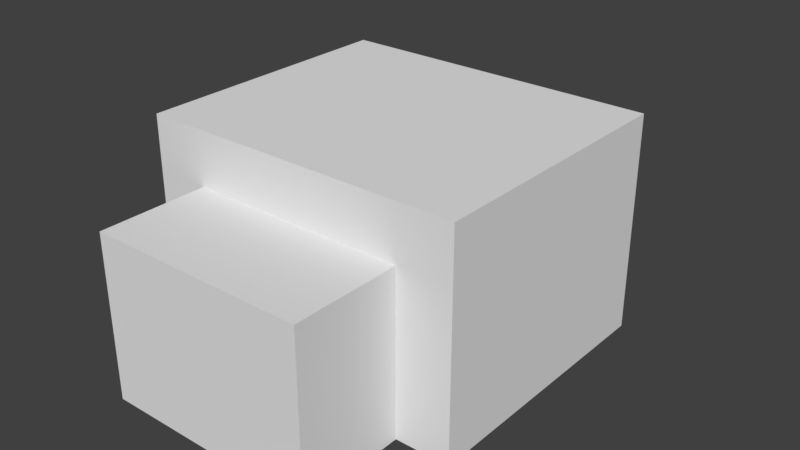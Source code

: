 # Source: endermite.blend  (saved by Blender 2.78.0; exported with 4.5.12 LTS)
import bpy
from mathutils import Matrix  # noqa: F401  (used for matrix-valued properties, if any)

bpy.ops.wm.read_factory_settings(use_empty=True)
scene = bpy.context.scene
scene.name = 'Scene'

# ---- collections
col_collection_1 = bpy.data.collections.new('Collection 1'); scene.collection.children.link(col_collection_1)

# ---- world
world_world = bpy.data.worlds.new('World'); scene.world = world_world
world_world.color = (0.05088, 0.05088, 0.05088)
world_world.use_sun_shadow = False
world_world.sun_shadow_jitter_overblur = 0.0
world_world.cycles.sampling_method = 'MANUAL'

# ---- meshes
me_cube_003 = bpy.data.meshes.new('Cube.003')
me_cube_003.from_pydata([(-1.0, -1.0, -1.0), (-1.0, -1.0, 1.0), (-1.0, 1.0, -1.0), (-1.0, 1.0, 1.0), (1.0, -1.0, -1.0), (1.0, -1.0, 1.0), (1.0, 1.0, -1.0), (1.0, 1.0, 1.0)], [], [(0, 1, 3, 2), (2, 3, 7, 6), (6, 7, 5, 4), (4, 5, 1, 0), (2, 6, 4, 0), (7, 3, 1, 5)])
_uv = me_cube_003.uv_layers.new(name='UVMap')
_uv.uv.foreach_set('vector', [0.01562, 0.3438, 0.01562, 0.4062, 0.0, 0.4062, 0.0, 0.3438, 0.0625, 0.3438, 0.0625, 0.4062, 0.04688, 0.4062, 0.04688, 0.3438, 0.04688, 0.3438, 0.04688, 0.4062, 0.03125, 0.4062, 0.03125, 0.3438, 0.03125, 0.3438, 0.03125, 0.4062, 0.01562, 0.4062, 0.01562, 0.3438, 0.04688, 0.4375, 0.03125, 0.4375, 0.03125, 0.4062, 0.04688, 0.4062, 0.03125, 0.4375, 0.01562, 0.4375, 0.01562, 0.4062, 0.03125, 0.4062])
me_cube_003.use_remesh_preserve_volume = False
me_cube_003.use_remesh_preserve_attributes = False
me_cube_003.use_mirror_vertex_groups = False
me_cube_003.update()
me_cube_002 = bpy.data.meshes.new('Cube.002')
me_cube_002.from_pydata([(-1.0, -1.0, -1.0), (-1.0, -1.0, 1.0), (-1.0, 1.0, -1.0), (-1.0, 1.0, 1.0), (1.0, -1.0, -1.0), (1.0, -1.0, 1.0), (1.0, 1.0, -1.0), (1.0, 1.0, 1.0)], [], [(0, 1, 3, 2), (2, 3, 7, 6), (6, 7, 5, 4), (4, 5, 1, 0), (2, 6, 4, 0), (7, 3, 1, 5)])
_uv = me_cube_002.uv_layers.new(name='UVMap')
_uv.uv.foreach_set('vector', [0.01562, 0.4375, 0.01562, 0.5312, 0.0, 0.5312, 0.0, 0.4375, 0.125, 0.4375, 0.125, 0.5312, 0.07812, 0.5312, 0.07812, 0.4375, 0.07812, 0.4375, 0.07812, 0.5312, 0.0625, 0.5312, 0.0625, 0.4375, 0.0625, 0.4375, 0.0625, 0.5312, 0.01562, 0.5312, 0.01562, 0.4375, 0.1094, 0.5625, 0.0625, 0.5625, 0.0625, 0.5312, 0.1094, 0.5312, 0.0625, 0.5625, 0.01562, 0.5625, 0.01562, 0.5312, 0.0625, 0.5312])
me_cube_002.use_remesh_preserve_volume = False
me_cube_002.use_remesh_preserve_attributes = False
me_cube_002.use_mirror_vertex_groups = False
me_cube_002.update()
me_cube_001 = bpy.data.meshes.new('Cube.001')
me_cube_001.from_pydata([(-1.0, -1.0, -1.0), (-1.0, -1.0, 1.0), (-1.0, 1.0, -1.0), (-1.0, 1.0, 1.0), (1.0, -1.0, -1.0), (1.0, -1.0, 1.0), (1.0, 1.0, -1.0), (1.0, 1.0, 1.0)], [], [(0, 1, 3, 2), (2, 3, 7, 6), (6, 7, 5, 4), (4, 5, 1, 0), (2, 6, 4, 0), (7, 3, 1, 5)])
_uv = me_cube_001.uv_layers.new(name='UVMap')
_uv.uv.foreach_set('vector', [0.07812, 0.5625, 0.07812, 0.6875, 0.0, 0.6875, 0.0, 0.5625, 0.3438, 0.5625, 0.3438, 0.6875, 0.25, 0.6875, 0.25, 0.5625, 0.25, 0.5625, 0.25, 0.6875, 0.1719, 0.6875, 0.1719, 0.5625, 0.1719, 0.5625, 0.1719, 0.6875, 0.07812, 0.6875, 0.07812, 0.5625, 0.2656, 0.8438, 0.1719, 0.8438, 0.1719, 0.6875, 0.2656, 0.6875, 0.1719, 0.8438, 0.07812, 0.8438, 0.07812, 0.6875, 0.1719, 0.6875])
me_cube_001.use_remesh_preserve_volume = False
me_cube_001.use_remesh_preserve_attributes = False
me_cube_001.use_mirror_vertex_groups = False
me_cube_001.update()
me_cube = bpy.data.meshes.new('Cube')
me_cube.from_pydata([(-1.0, -1.0, -1.0), (-1.0, -1.0, 1.0), (-1.0, 1.0, -1.0), (-1.0, 1.0, 1.0), (1.0, -1.0, -1.0), (1.0, -1.0, 1.0), (1.0, 1.0, -1.0), (1.0, 1.0, 1.0)], [], [(0, 1, 3, 2), (2, 3, 7, 6), (6, 7, 5, 4), (4, 5, 1, 0), (2, 6, 4, 0), (7, 3, 1, 5)])
_uv = me_cube.uv_layers.new(name='UVMap')
_uv.uv.foreach_set('vector', [0.03125, 0.8438, 0.03125, 0.9375, 0.0, 0.9375, 0.0, 0.8438, 0.1875, 0.8438, 0.1875, 0.9375, 0.125, 0.9375, 0.125, 0.8438, 0.125, 0.8438, 0.125, 0.9375, 0.09375, 0.9375, 0.09375, 0.8438, 0.09375, 0.8438, 0.09375, 0.9375, 0.03125, 0.9375, 0.03125, 0.8438, 0.1562, 1.0, 0.09375, 1.0, 0.09375, 0.9375, 0.1562, 0.9375, 0.09375, 1.0, 0.03125, 1.0, 0.03125, 0.9375, 0.09375, 0.9375])
me_cube.use_remesh_preserve_volume = False
me_cube.use_remesh_preserve_attributes = False
me_cube.use_mirror_vertex_groups = False
me_cube.update()

# ---- objects
ob_cube_003 = bpy.data.objects.new('Cube.003', me_cube_003)
ob_cube_002 = bpy.data.objects.new('Cube.002', me_cube_002)
ob_cube_001 = bpy.data.objects.new('Cube.001', me_cube_001)
ob_cube = bpy.data.objects.new('Cube', me_cube)

# ---- transforms, parenting, visibility, modifiers, constraints
ob_cube_003.location = (0.0, 0.8094, 0.1992)
ob_cube_003.scale = (0.1, 0.1, 0.2)
ob_cube_003.lineart.crease_threshold = 0.0
ob_cube_002.location = (0.0, 0.6106, 0.2998)
ob_cube_002.scale = (0.3, 0.1, 0.3)
ob_cube_002.lineart.crease_threshold = 0.0
ob_cube_001.location = (0.0, 0.01218, 0.4002)
ob_cube_001.scale = (0.6, 0.5, 0.4)
ob_cube_001.lineart.crease_threshold = 0.0
ob_cube.location = (0.0, -0.6877, 0.3006)
ob_cube.scale = (0.4, 0.2, 0.3)
ob_cube.lineart.crease_threshold = 0.0

# ---- collection membership
col_collection_1.objects.link(ob_cube_003)
col_collection_1.objects.link(ob_cube_002)
col_collection_1.objects.link(ob_cube_001)
col_collection_1.objects.link(ob_cube)

# ---- scene / render settings (as saved in the file)
scene.frame_start = 1; scene.frame_end = 250; scene.frame_set(1)
scene.render.engine = 'BLENDER_EEVEE_NEXT'
scene.render.resolution_percentage = 50
scene.render.dither_intensity = 0.0
scene.render.film_transparent = True
scene.cycles.use_denoising = False
scene.cycles.samples = 128
scene.cycles.sampling_pattern = 'TABULATED_SOBOL'
scene.cycles.light_sampling_threshold = 0.0
scene.cycles.use_adaptive_sampling = False
scene.cycles.use_light_tree = False
scene.cycles.blur_glossy = 0.0
scene.cycles.sample_clamp_indirect = 0.0
scene.view_settings.view_transform = 'Standard'
bpy.context.view_layer.update()

# ---- added for rendering (the .blend has no active camera and no usable light): camera, sun
cam_auto = bpy.data.cameras.new('AutoCamera')
cam_auto.lens = 50.0
cam_auto.sensor_width = 36.0
cam_auto.clip_end = 1000.0
ob_auto_camera = bpy.data.objects.new('AutoCamera', cam_auto)
scene.collection.objects.link(ob_auto_camera)
ob_auto_camera.location = (2.13223, -2.5478, 2.1055)
ob_auto_camera.rotation_euler = (1.09748, -7.21219e-08, 0.694738)
scene.camera = ob_auto_camera
light_auto_sun = bpy.data.lights.new('AutoSun', 'SUN')
light_auto_sun.energy = 3.0
light_auto_sun.angle = 0.0523599
ob_auto_sun = bpy.data.objects.new('AutoSun', light_auto_sun)
scene.collection.objects.link(ob_auto_sun)
ob_auto_sun.rotation_euler = (0.872665, 0.174533, 0.523599)
bpy.context.view_layer.update()
